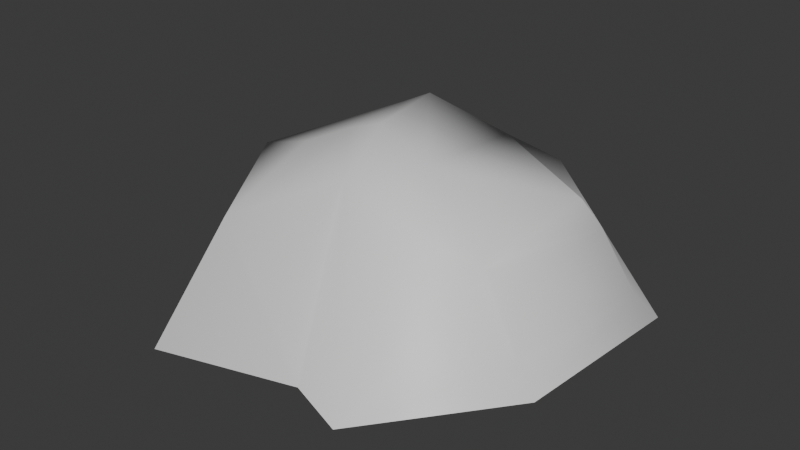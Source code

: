 # Source: Rock1.blend  (saved by Blender 4.4.32; exported with 4.5.12 LTS)
import bpy
from mathutils import Matrix  # noqa: F401  (used for matrix-valued properties, if any)

bpy.ops.wm.read_factory_settings(use_empty=True)
scene = bpy.context.scene
scene.name = 'Scene'

# ---- collections
col_collection = bpy.data.collections.new('Collection'); scene.collection.children.link(col_collection)

# ---- materials (node trees are filled in below, after node groups)
mat_material = bpy.data.materials.new('Material')
mat_material.alpha_threshold = 0.0
mat_material.roughness = 0.5
mat_material.line_color = (0.0, 0.0, 0.0, 1.0)

# ---- material node trees
mat_material.use_nodes = True; mat_material.node_tree.nodes.clear()
_N = mat_material.node_tree.nodes; _L = mat_material.node_tree.links
n0 = _N.new('ShaderNodeOutputMaterial'); n0.name = 'Material Output'; n0.location = (300, 300)
n1 = _N.new('ShaderNodeBsdfPrincipled'); n1.name = 'Principled BSDF'; n1.location = (10, 300)
n1.inputs[3].default_value = 1.45
_L.new(n1.outputs[0], n0.inputs[0])
n0.is_active_output = True

# ---- world
world_world = bpy.data.worlds.new('World'); scene.world = world_world
world_world.use_nodes = True; world_world.node_tree.nodes.clear()
_N = world_world.node_tree.nodes; _L = world_world.node_tree.links
n0 = _N.new('ShaderNodeOutputWorld'); n0.name = 'World Output'; n0.location = (300, 300)
n1 = _N.new('ShaderNodeBackground'); n1.name = 'Background'; n1.location = (10, 300)
n1.inputs[0].default_value = (0.05088, 0.05088, 0.05088, 1.0)
_L.new(n1.outputs[0], n0.inputs[0])
n0.is_active_output = True
world_world.color = (0.05088, 0.05088, 0.05088)
world_world.sun_shadow_jitter_overblur = 0.0

# ---- meshes
me_cube = bpy.data.meshes.new('Cube')
me_cube.from_pydata([(0.7146, 1.496, 0.7811), (0.1586, 1.234, 1.032), (1.579, 0.5527, 0.8926), (1.738, 0.7639, 0.5163), (1.839, -0.9595, 0.5825), (-2.096, -0.439, 0.8607), (2.034, 1.068, -0.3128), (-0.329, 1.539, -0.3258), (2.02, -1.212, -0.04051), (0.9755, -2.671, -0.4907), (-1.544, 0.4456, -0.3216), (-1.343, -2.892, -0.4619), (-2.601, -0.7349, -0.5117), (0.07359, -2.231, -0.6648), (2.247, -1.214, -0.4034), (-0.1612, 1.845, -0.8747), (-2.232, 0.2401, -0.9461), (2.264, 1.252, -0.6215), (1.025, 2.25, -0.675), (0.67, -0.9152, 1.513), (0.7461, -1.563, 1.188), (1.497, -1.062, 0.7303), (1.312, -0.5311, 1.255), (0.136, -1.539, 1.422), (-0.1578, -0.6375, 1.66), (-0.5431, -0.7091, 1.531), (-1.03, -2.079, 0.8599), (-1.014, -0.8896, 1.312), (-0.7361, 0.4064, 1.454), (-0.5293, 0.6411, 1.543), (-0.8037, 0.6433, 1.268)], [], [(19, 1, 29, 24), (10, 30, 29, 1, 7), (28, 30, 10, 12, 5), (18, 0, 3, 6, 17), (13, 23, 26, 11), (15, 0, 18), (3, 0, 1, 2), (2, 1, 19, 22), (21, 9, 8, 4), (11, 26, 5, 12), (6, 3, 4, 8), (10, 7, 15, 16), (6, 8, 14, 17), (5, 27, 25, 28), (19, 20, 21, 22), (23, 24, 25), (28, 29, 30), (26, 23, 25, 27), (24, 29, 28, 25), (23, 20, 19, 24), (4, 3, 21), (21, 3, 2, 22), (9, 21, 20), (12, 10, 16), (0, 15, 7, 1), (5, 26, 27), (23, 13, 9, 20), (9, 14, 8)])
me_cube.polygons.foreach_set('use_smooth', [True] * 28)
_uv = me_cube.uv_layers.new(name='UVMap')
_uv.uv.foreach_set('vector', [0.31, 0.09023, 0.1904, 0.4467, 0.1014, 0.382, 0.2105, 0.09314, 0.165, 0.5968, 0.151, 0.9209, 0.1302, 1.0, 0.05221, 1.0, 0.03526, 0.5955, 0.1618, 0.9836, 0.151, 0.9209, 0.165, 0.5968, 0.2441, 0.5, 0.2438, 0.8886, 0.9673, 0.5, 0.955, 0.889, 0.8, 0.9124, 0.7904, 0.5701, 0.8265, 0.5, 0.513, 0.5, 0.4703, 0.9702, 0.4, 0.7891, 0.4, 0.5, 0.003891, 0.5174, 2.98e-08, 0.9296, 2.98e-08, 0.5199, 0.476, 0.3258, 0.2832, 0.4659, 0.1904, 0.4467, 0.4026, 0.3066, 0.4026, 0.3066, 0.1904, 0.4467, 0.31, 0.09023, 0.3303, 0.08316, 0.6147, 0.9327, 0.5619, 0.5765, 0.6263, 0.572, 0.6351, 0.9113, 0.4, 0.5, 0.4, 0.7891, 0.2438, 0.8886, 0.2441, 0.5, 0.7904, 0.5701, 0.8, 0.9124, 0.6351, 0.9113, 0.6263, 0.572, 0.5671, 0.3571, 0.7065, 0.4584, 0.7782, 0.4631, 0.5743, 0.3144, 0.971, 0.3019, 0.9041, 0.09597, 0.8667, 0.1102, 0.9481, 0.3461, 0.04244, 0.2605, 0.09819, 0.0889, 0.161, 0.09182, 0.07582, 0.3518, 0.3292, 0.07974, 0.3467, 0.06793, 0.384, 0.08587, 0.3303, 0.08316, 0.1736, 0.05584, 0.1766, 0.07973, 0.161, 0.09182, 0.08684, 0.3574, 0.1014, 0.382, 0.07952, 0.3844, 0.1089, 0.05584, 0.1736, 0.05584, 0.161, 0.09182, 0.09819, 0.0889, 0.2105, 0.09314, 0.1014, 0.382, 0.07582, 0.3518, 0.161, 0.09182, 0.2208, 0.05584, 0.3215, 0.05584, 0.31, 0.09023, 0.2105, 0.09314, 0.4039, 0.09545, 0.4783, 0.3242, 0.384, 0.08587, 0.384, 0.08587, 0.4783, 0.3242, 0.4026, 0.3066, 0.3303, 0.08316, 0.5619, 0.5765, 0.6147, 0.9327, 0.5523, 0.9405, 0.2441, 0.5, 0.165, 0.5968, 0.1893, 0.526, 2.98e-08, 0.9296, 0.003891, 0.5174, 0.03526, 0.5955, 0.05221, 1.0, 0.2438, 0.8886, 0.4, 0.7891, 0.3748, 0.8886, 0.4703, 0.9702, 0.513, 0.5, 0.5619, 0.5765, 0.5523, 0.9405, 0.8444, 0.05809, 0.8667, 0.1102, 0.9017, 0.08869])
me_cube.materials.append(mat_material)
me_cube.use_mirror_vertex_groups = False
me_cube.update()

# ---- objects
ob_cube = bpy.data.objects.new('Cube', me_cube)

# ---- transforms, parenting, visibility, modifiers, constraints
ob_cube.location = (0.003078, 0.07246, -0.008639)
ob_cube.lock_rotations_4d = False
ob_cube.empty_display_type = 'ARROWS'
ob_cube.lineart.crease_threshold = 0.0

# ---- collection membership
col_collection.objects.link(ob_cube)

# ---- scene / render settings (as saved in the file)
scene.frame_start = 1; scene.frame_end = 250; scene.frame_set(1)
scene.render.engine = 'BLENDER_EEVEE_NEXT'
bpy.context.view_layer.update()

# ---- added for rendering (the .blend has no active camera and no usable light): camera, sun
cam_auto = bpy.data.cameras.new('AutoCamera')
cam_auto.lens = 50.0
cam_auto.sensor_width = 36.0
cam_auto.clip_end = 1000.0
ob_auto_camera = bpy.data.objects.new('AutoCamera', cam_auto)
scene.collection.objects.link(ob_auto_camera)
ob_auto_camera.location = (6.81439, -8.62438, 5.932)
ob_auto_camera.rotation_euler = (1.09748, -7.21219e-08, 0.694738)
scene.camera = ob_auto_camera
light_auto_sun = bpy.data.lights.new('AutoSun', 'SUN')
light_auto_sun.energy = 3.0
light_auto_sun.angle = 0.0523599
ob_auto_sun = bpy.data.objects.new('AutoSun', light_auto_sun)
scene.collection.objects.link(ob_auto_sun)
ob_auto_sun.rotation_euler = (0.872665, 0.174533, 0.523599)
bpy.context.view_layer.update()
